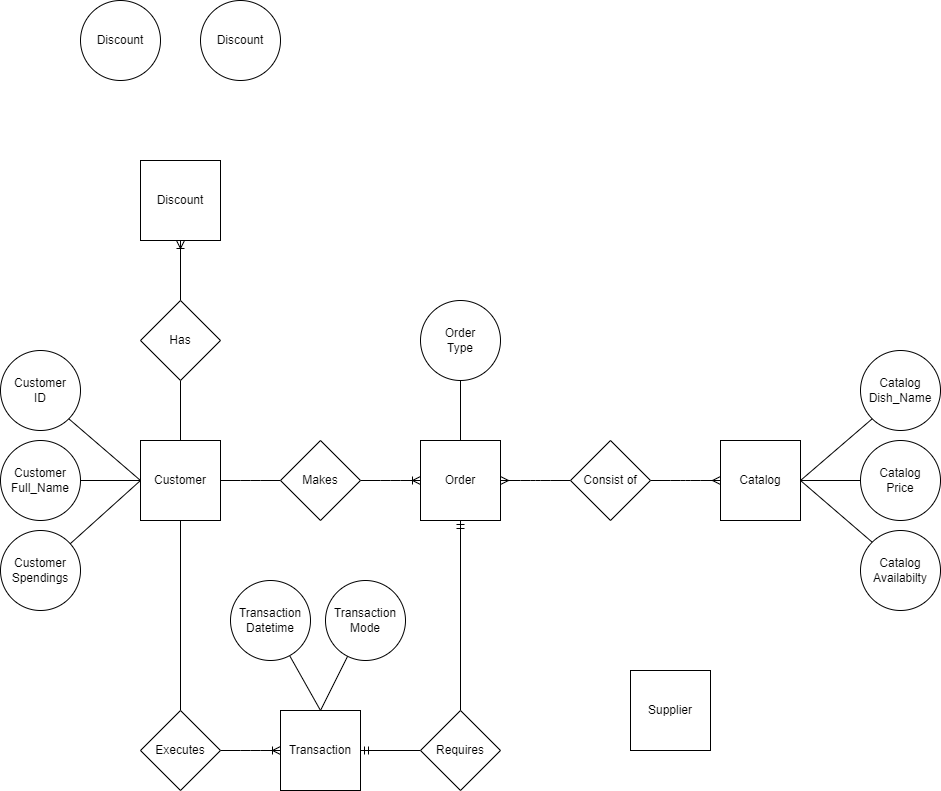

The diagram above was exported from draw.io. Its source (the exported page's mxGraphModel, read from the mxfile embedded in the PNG):
<mxGraphModel dx="1000" dy="1559" grid="1" gridSize="10" guides="1" tooltips="1" connect="1" arrows="1" fold="1" page="1" pageScale="1" pageWidth="850" pageHeight="1100" math="0" shadow="0">
  <root>
    <mxCell id="0" />
    <mxCell id="1" parent="0" />
    <mxCell id="2" value="Catalog" style="whiteSpace=wrap;html=1;aspect=fixed;" vertex="1" parent="1">
      <mxGeometry x="740" y="160" width="80" height="80" as="geometry" />
    </mxCell>
    <mxCell id="3" value="Customer" style="whiteSpace=wrap;html=1;aspect=fixed;" vertex="1" parent="1">
      <mxGeometry x="160" y="160" width="80" height="80" as="geometry" />
    </mxCell>
    <mxCell id="4" value="Order" style="whiteSpace=wrap;html=1;aspect=fixed;" vertex="1" parent="1">
      <mxGeometry x="440" y="160" width="80" height="80" as="geometry" />
    </mxCell>
    <mxCell id="5" value="Supplier" style="whiteSpace=wrap;html=1;aspect=fixed;" vertex="1" parent="1">
      <mxGeometry x="650" y="390" width="80" height="80" as="geometry" />
    </mxCell>
    <mxCell id="6" value="Discount" style="whiteSpace=wrap;html=1;aspect=fixed;" vertex="1" parent="1">
      <mxGeometry x="160" y="-120" width="80" height="80" as="geometry" />
    </mxCell>
    <mxCell id="9" value="Transaction" style="whiteSpace=wrap;html=1;aspect=fixed;" vertex="1" parent="1">
      <mxGeometry x="300" y="430" width="80" height="80" as="geometry" />
    </mxCell>
    <mxCell id="13" value="Customer&lt;br&gt;ID" style="ellipse;whiteSpace=wrap;html=1;aspect=fixed;" vertex="1" parent="1">
      <mxGeometry x="20" y="70" width="80" height="80" as="geometry" />
    </mxCell>
    <mxCell id="14" value="Customer&lt;br&gt;Full_Name" style="ellipse;whiteSpace=wrap;html=1;aspect=fixed;" vertex="1" parent="1">
      <mxGeometry x="20" y="160" width="80" height="80" as="geometry" />
    </mxCell>
    <mxCell id="16" value="Customer&lt;br&gt;Spendings" style="ellipse;whiteSpace=wrap;html=1;aspect=fixed;" vertex="1" parent="1">
      <mxGeometry x="20" y="250" width="80" height="80" as="geometry" />
    </mxCell>
    <mxCell id="21" value="" style="endArrow=none;html=1;exitX=0;exitY=0.5;exitDx=0;exitDy=0;entryX=1;entryY=1;entryDx=0;entryDy=0;" edge="1" parent="1" source="3" target="13">
      <mxGeometry width="50" height="50" relative="1" as="geometry">
        <mxPoint x="220" y="250" as="sourcePoint" />
        <mxPoint x="270" y="200" as="targetPoint" />
      </mxGeometry>
    </mxCell>
    <mxCell id="22" value="" style="endArrow=none;html=1;entryX=0;entryY=0.5;entryDx=0;entryDy=0;" edge="1" parent="1" source="16" target="3">
      <mxGeometry width="50" height="50" relative="1" as="geometry">
        <mxPoint x="220" y="250" as="sourcePoint" />
        <mxPoint x="270" y="200" as="targetPoint" />
      </mxGeometry>
    </mxCell>
    <mxCell id="23" value="" style="endArrow=none;html=1;exitX=0;exitY=0.5;exitDx=0;exitDy=0;entryX=1;entryY=0.5;entryDx=0;entryDy=0;" edge="1" parent="1" source="3" target="14">
      <mxGeometry width="50" height="50" relative="1" as="geometry">
        <mxPoint x="220" y="250" as="sourcePoint" />
        <mxPoint x="270" y="200" as="targetPoint" />
      </mxGeometry>
    </mxCell>
    <mxCell id="24" value="Order&lt;br&gt;Type" style="ellipse;whiteSpace=wrap;html=1;aspect=fixed;" vertex="1" parent="1">
      <mxGeometry x="440" y="20" width="80" height="80" as="geometry" />
    </mxCell>
    <mxCell id="25" value="" style="endArrow=none;html=1;entryX=0.5;entryY=1;entryDx=0;entryDy=0;" edge="1" parent="1" source="4" target="24">
      <mxGeometry width="50" height="50" relative="1" as="geometry">
        <mxPoint x="280" y="250" as="sourcePoint" />
        <mxPoint x="330" y="200" as="targetPoint" />
      </mxGeometry>
    </mxCell>
    <mxCell id="27" value="" style="edgeStyle=orthogonalEdgeStyle;fontSize=12;html=1;endArrow=ERmandOne;startArrow=none;entryX=0.5;entryY=1;entryDx=0;entryDy=0;exitX=0.5;exitY=0;exitDx=0;exitDy=0;" edge="1" parent="1" source="32" target="4">
      <mxGeometry width="100" height="100" relative="1" as="geometry">
        <mxPoint x="260" y="380" as="sourcePoint" />
        <mxPoint x="360" y="280" as="targetPoint" />
      </mxGeometry>
    </mxCell>
    <mxCell id="29" value="" style="edgeStyle=entityRelationEdgeStyle;fontSize=12;html=1;endArrow=ERoneToMany;entryX=0;entryY=0.5;entryDx=0;entryDy=0;exitX=1;exitY=0.5;exitDx=0;exitDy=0;startArrow=none;" edge="1" parent="1" source="20" target="4">
      <mxGeometry width="100" height="100" relative="1" as="geometry">
        <mxPoint x="340" y="380" as="sourcePoint" />
        <mxPoint x="440" y="280" as="targetPoint" />
      </mxGeometry>
    </mxCell>
    <mxCell id="30" value="" style="edgeStyle=entityRelationEdgeStyle;fontSize=12;html=1;endArrow=none;entryX=0;entryY=0.5;entryDx=0;entryDy=0;exitX=1;exitY=0.5;exitDx=0;exitDy=0;" edge="1" parent="1" source="3" target="20">
      <mxGeometry width="100" height="100" relative="1" as="geometry">
        <mxPoint x="240" y="200" as="sourcePoint" />
        <mxPoint x="440" y="200" as="targetPoint" />
      </mxGeometry>
    </mxCell>
    <mxCell id="20" value="Makes" style="rhombus;whiteSpace=wrap;html=1;" vertex="1" parent="1">
      <mxGeometry x="300" y="160" width="80" height="80" as="geometry" />
    </mxCell>
    <mxCell id="33" value="" style="edgeStyle=orthogonalEdgeStyle;fontSize=12;html=1;endArrow=none;startArrow=ERmandOne;entryX=0;entryY=0.5;entryDx=0;entryDy=0;exitX=1;exitY=0.5;exitDx=0;exitDy=0;" edge="1" parent="1" source="9" target="32">
      <mxGeometry width="100" height="100" relative="1" as="geometry">
        <mxPoint x="380" y="340" as="sourcePoint" />
        <mxPoint x="480" y="240" as="targetPoint" />
      </mxGeometry>
    </mxCell>
    <mxCell id="32" value="Requires" style="rhombus;whiteSpace=wrap;html=1;" vertex="1" parent="1">
      <mxGeometry x="440" y="430" width="80" height="80" as="geometry" />
    </mxCell>
    <mxCell id="35" value="" style="edgeStyle=entityRelationEdgeStyle;fontSize=12;html=1;endArrow=ERoneToMany;exitX=1;exitY=0.5;exitDx=0;exitDy=0;startArrow=none;" edge="1" parent="1" source="37" target="9">
      <mxGeometry width="100" height="100" relative="1" as="geometry">
        <mxPoint x="340" y="280" as="sourcePoint" />
        <mxPoint x="440" y="180" as="targetPoint" />
      </mxGeometry>
    </mxCell>
    <mxCell id="36" value="" style="edgeStyle=orthogonalEdgeStyle;fontSize=12;html=1;endArrow=none;exitX=0.5;exitY=1;exitDx=0;exitDy=0;entryX=0.5;entryY=0;entryDx=0;entryDy=0;" edge="1" parent="1" source="3" target="37">
      <mxGeometry width="100" height="100" relative="1" as="geometry">
        <mxPoint x="200" y="240" as="sourcePoint" />
        <mxPoint x="300" y="340" as="targetPoint" />
      </mxGeometry>
    </mxCell>
    <mxCell id="37" value="Executes" style="rhombus;whiteSpace=wrap;html=1;" vertex="1" parent="1">
      <mxGeometry x="160" y="430" width="80" height="80" as="geometry" />
    </mxCell>
    <mxCell id="38" value="Transaction&lt;br&gt;Datetime" style="ellipse;whiteSpace=wrap;html=1;aspect=fixed;" vertex="1" parent="1">
      <mxGeometry x="250" y="300" width="80" height="80" as="geometry" />
    </mxCell>
    <mxCell id="39" value="Transaction&lt;br&gt;Mode" style="ellipse;whiteSpace=wrap;html=1;aspect=fixed;" vertex="1" parent="1">
      <mxGeometry x="345" y="300" width="80" height="80" as="geometry" />
    </mxCell>
    <mxCell id="41" value="" style="endArrow=none;html=1;exitX=0.5;exitY=0;exitDx=0;exitDy=0;" edge="1" parent="1" source="9" target="39">
      <mxGeometry width="50" height="50" relative="1" as="geometry">
        <mxPoint x="360" y="350" as="sourcePoint" />
        <mxPoint x="410" y="300" as="targetPoint" />
      </mxGeometry>
    </mxCell>
    <mxCell id="42" value="" style="endArrow=none;html=1;entryX=0.743;entryY=0.946;entryDx=0;entryDy=0;entryPerimeter=0;" edge="1" parent="1" target="38">
      <mxGeometry width="50" height="50" relative="1" as="geometry">
        <mxPoint x="340" y="430" as="sourcePoint" />
        <mxPoint x="410" y="300" as="targetPoint" />
      </mxGeometry>
    </mxCell>
    <mxCell id="43" value="Catalog&lt;br&gt;Price" style="ellipse;whiteSpace=wrap;html=1;aspect=fixed;" vertex="1" parent="1">
      <mxGeometry x="880" y="160" width="80" height="80" as="geometry" />
    </mxCell>
    <mxCell id="44" value="Catalog&lt;br&gt;Dish_Name" style="ellipse;whiteSpace=wrap;html=1;aspect=fixed;" vertex="1" parent="1">
      <mxGeometry x="880" y="70" width="80" height="80" as="geometry" />
    </mxCell>
    <mxCell id="45" value="Catalog&lt;br&gt;Availabilty" style="ellipse;whiteSpace=wrap;html=1;aspect=fixed;" vertex="1" parent="1">
      <mxGeometry x="880" y="250" width="80" height="80" as="geometry" />
    </mxCell>
    <mxCell id="46" value="" style="endArrow=none;html=1;entryX=0;entryY=1;entryDx=0;entryDy=0;exitX=1;exitY=0.5;exitDx=0;exitDy=0;" edge="1" parent="1" source="2" target="44">
      <mxGeometry width="50" height="50" relative="1" as="geometry">
        <mxPoint x="480" y="160" as="sourcePoint" />
        <mxPoint x="530" y="110" as="targetPoint" />
      </mxGeometry>
    </mxCell>
    <mxCell id="47" value="" style="endArrow=none;html=1;entryX=0;entryY=0.5;entryDx=0;entryDy=0;exitX=1;exitY=0.5;exitDx=0;exitDy=0;" edge="1" parent="1" source="2" target="43">
      <mxGeometry width="50" height="50" relative="1" as="geometry">
        <mxPoint x="480" y="160" as="sourcePoint" />
        <mxPoint x="530" y="110" as="targetPoint" />
      </mxGeometry>
    </mxCell>
    <mxCell id="48" value="" style="endArrow=none;html=1;entryX=0;entryY=0;entryDx=0;entryDy=0;exitX=1;exitY=0.5;exitDx=0;exitDy=0;" edge="1" parent="1" source="2" target="45">
      <mxGeometry width="50" height="50" relative="1" as="geometry">
        <mxPoint x="480" y="160" as="sourcePoint" />
        <mxPoint x="530" y="110" as="targetPoint" />
      </mxGeometry>
    </mxCell>
    <mxCell id="49" value="" style="edgeStyle=entityRelationEdgeStyle;fontSize=12;html=1;endArrow=ERmany;startArrow=none;entryX=0;entryY=0.5;entryDx=0;entryDy=0;exitX=1;exitY=0.5;exitDx=0;exitDy=0;" edge="1" parent="1" source="50" target="2">
      <mxGeometry width="100" height="100" relative="1" as="geometry">
        <mxPoint x="460" y="290" as="sourcePoint" />
        <mxPoint x="560" y="190" as="targetPoint" />
      </mxGeometry>
    </mxCell>
    <mxCell id="51" value="" style="edgeStyle=entityRelationEdgeStyle;fontSize=12;html=1;endArrow=none;startArrow=ERmany;entryX=0;entryY=0.5;entryDx=0;entryDy=0;exitX=1;exitY=0.5;exitDx=0;exitDy=0;" edge="1" parent="1" source="4" target="50">
      <mxGeometry width="100" height="100" relative="1" as="geometry">
        <mxPoint x="520" y="200" as="sourcePoint" />
        <mxPoint x="680" y="200" as="targetPoint" />
      </mxGeometry>
    </mxCell>
    <mxCell id="50" value="Consist of" style="rhombus;whiteSpace=wrap;html=1;" vertex="1" parent="1">
      <mxGeometry x="590" y="160" width="80" height="80" as="geometry" />
    </mxCell>
    <mxCell id="53" value="" style="edgeStyle=orthogonalEdgeStyle;fontSize=12;html=1;endArrow=ERoneToMany;exitX=0.5;exitY=0;exitDx=0;exitDy=0;entryX=0.5;entryY=1;entryDx=0;entryDy=0;startArrow=none;" edge="1" parent="1" source="54" target="6">
      <mxGeometry width="100" height="100" relative="1" as="geometry">
        <mxPoint x="460" y="190" as="sourcePoint" />
        <mxPoint x="560" y="90" as="targetPoint" />
      </mxGeometry>
    </mxCell>
    <mxCell id="55" value="" style="edgeStyle=orthogonalEdgeStyle;fontSize=12;html=1;endArrow=none;exitX=0.5;exitY=0;exitDx=0;exitDy=0;entryX=0.5;entryY=1;entryDx=0;entryDy=0;" edge="1" parent="1" source="3" target="54">
      <mxGeometry width="100" height="100" relative="1" as="geometry">
        <mxPoint x="200" y="160" as="sourcePoint" />
        <mxPoint x="200" y="-20" as="targetPoint" />
      </mxGeometry>
    </mxCell>
    <mxCell id="54" value="Has" style="rhombus;whiteSpace=wrap;html=1;" vertex="1" parent="1">
      <mxGeometry x="160" y="20" width="80" height="80" as="geometry" />
    </mxCell>
    <mxCell id="56" value="Discount" style="ellipse;whiteSpace=wrap;html=1;aspect=fixed;" vertex="1" parent="1">
      <mxGeometry x="100" y="-280" width="80" height="80" as="geometry" />
    </mxCell>
    <mxCell id="57" value="Discount" style="ellipse;whiteSpace=wrap;html=1;aspect=fixed;" vertex="1" parent="1">
      <mxGeometry x="220" y="-280" width="80" height="80" as="geometry" />
    </mxCell>
  </root>
</mxGraphModel>